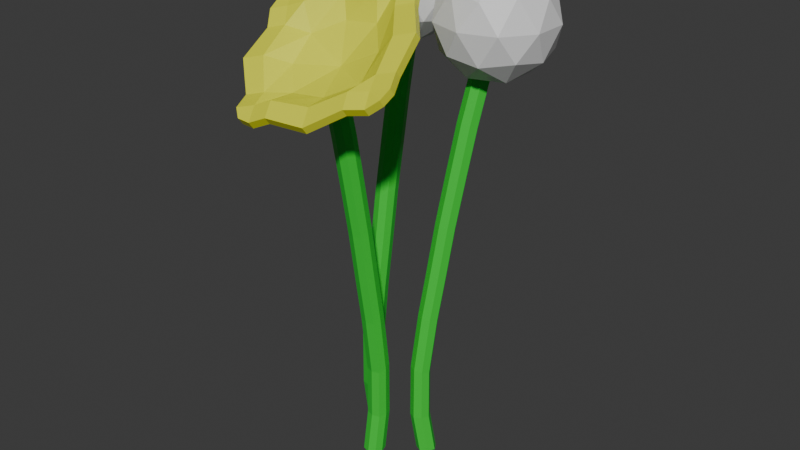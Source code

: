 # Source: Dandelion.blend  (saved by Blender 4.5.90; exported with 4.5.12 LTS)
import bpy
from mathutils import Matrix  # noqa: F401  (used for matrix-valued properties, if any)

bpy.ops.wm.read_factory_settings(use_empty=True)
scene = bpy.context.scene
scene.name = 'Scene'

# ---- collections
col_collection = bpy.data.collections.new('Collection'); scene.collection.children.link(col_collection)

# ---- materials (node trees are filled in below, after node groups)
mat_fluff = bpy.data.materials.new('Fluff')
mat_stem = bpy.data.materials.new('Stem')
mat_flower = bpy.data.materials.new('Flower')

# ---- material node trees
mat_fluff.use_nodes = True; mat_fluff.node_tree.nodes.clear()
_N = mat_fluff.node_tree.nodes; _L = mat_fluff.node_tree.links
n0 = _N.new('ShaderNodeBsdfPrincipled'); n0.name = 'Principled BSDF'; n0.location = (-200, 100)
n1 = _N.new('ShaderNodeOutputMaterial'); n1.name = 'Material Output'; n1.location = (200, 100)
_L.new(n0.outputs[0], n1.inputs[0])
n1.is_active_output = True
mat_stem.use_nodes = True; mat_stem.node_tree.nodes.clear()
_N = mat_stem.node_tree.nodes; _L = mat_stem.node_tree.links
n0 = _N.new('ShaderNodeBsdfPrincipled'); n0.name = 'Principled BSDF'; n0.location = (-200, 100)
n0.inputs[0].default_value = (0.02572, 0.6411, 0.04113, 1.0)
n1 = _N.new('ShaderNodeOutputMaterial'); n1.name = 'Material Output'; n1.location = (200, 100)
_L.new(n0.outputs[0], n1.inputs[0])
n1.is_active_output = True
mat_flower.use_nodes = True; mat_flower.node_tree.nodes.clear()
_N = mat_flower.node_tree.nodes; _L = mat_flower.node_tree.links
n0 = _N.new('ShaderNodeBsdfPrincipled'); n0.name = 'Principled BSDF'; n0.location = (-200, 100)
n0.inputs[0].default_value = (0.7816, 0.8005, 0.03212, 1.0)
n1 = _N.new('ShaderNodeOutputMaterial'); n1.name = 'Material Output'; n1.location = (200, 100)
_L.new(n0.outputs[0], n1.inputs[0])
n1.is_active_output = True

# ---- world
world_world = bpy.data.worlds.new('World'); scene.world = world_world
world_world.use_nodes = True; world_world.node_tree.nodes.clear()
_N = world_world.node_tree.nodes; _L = world_world.node_tree.links
n0 = _N.new('ShaderNodeOutputWorld'); n0.name = 'World Output'; n0.location = (200, 100)
n1 = _N.new('ShaderNodeBackground'); n1.name = 'Background'; n1.location = (-200, 100)
n1.inputs[0].default_value = (0.05088, 0.05088, 0.05088, 1.0)
_L.new(n1.outputs[0], n0.inputs[0])
n0.is_active_output = True
world_world.color = (0.05088, 0.05088, 0.05088)
world_world.sun_shadow_jitter_overblur = 0.0

# ---- meshes
me_icosphere = bpy.data.meshes.new('Icosphere')
me_icosphere.from_pydata([(0.0, 0.0, -1.0), (0.7236, -0.5257, -0.4472), (-0.2764, -0.8506, -0.4472), (-0.8944, 0.0, -0.4472), (-0.2764, 0.8506, -0.4472), (0.7236, 0.5257, -0.4472), (0.2764, -0.8506, 0.4472), (-0.7236, -0.5257, 0.4472), (-0.7236, 0.5257, 0.4472), (0.2764, 0.8506, 0.4472), (0.8944, 0.0, 0.4472), (0.0, 0.0, 1.0), (-0.1625, -0.5, -0.8507), (0.4253, -0.309, -0.8507), (0.2629, -0.809, -0.5257), (0.8506, 0.0, -0.5257), (0.4253, 0.309, -0.8507), (-0.5257, 0.0, -0.8507), (-0.6882, -0.5, -0.5257), (-0.1625, 0.5, -0.8507), (-0.6882, 0.5, -0.5257), (0.2629, 0.809, -0.5257), (0.9511, -0.309, 0.0), (0.9511, 0.309, 0.0), (0.0, -1.0, 0.0), (0.5878, -0.809, 0.0), (-0.9511, -0.309, 0.0), (-0.5878, -0.809, 0.0), (-0.5878, 0.809, 0.0), (-0.9511, 0.309, 0.0), (0.5878, 0.809, 0.0), (0.0, 1.0, 0.0), (0.6882, -0.5, 0.5257), (-0.2629, -0.809, 0.5257), (-0.8506, 0.0, 0.5257), (-0.2629, 0.809, 0.5257), (0.6882, 0.5, 0.5257), (0.1625, -0.5, 0.8507), (0.5257, 0.0, 0.8507), (-0.4253, -0.309, 0.8507), (-0.4253, 0.309, 0.8507), (0.1625, 0.5, 0.8507), (-0.7138, -2.9, -0.8186), (-0.7202, -2.981, -0.7084), (1.948, -2.131, -0.07932), (1.941, -2.212, 0.03087), (0.09051, -1.405, 0.2913), (0.08411, -1.486, 0.4015), (1.146, -3.592, -1.234), (1.14, -3.673, -1.124), (0.6323, -2.321, -0.7126), (0.6387, -2.24, -0.8227), (-0.304, -3.258, -1.191), (1.997, -2.706, -0.3911), (-0.3104, -3.339, -1.081), (2.004, -2.625, -0.5013), (0.8877, -2.977, -0.9463), (0.8941, -2.896, -1.056), (-0.7702, -2.411, -0.3898), (1.546, -1.675, 0.1595), (-0.7638, -2.33, -0.5), (1.539, -1.756, 0.2697), (0.3659, -1.807, -0.287), (0.3595, -1.888, -0.1768), (-0.4207, -1.757, 0.08471), (0.4888, -3.741, -1.123), (-0.03564, -2.546, -0.8534), (-0.4271, -1.838, 0.1949), (0.4952, -3.66, -1.233), (-0.04204, -2.627, -0.7432), (0.2814, -2.993, -1.163), (0.3114, -3.006, -1.002), (-0.1772, -2.048, -0.4955), (-0.09883, -2.161, -0.4039), (0.7229, -1.507, 0.5163), (1.646, -3.316, -0.9281), (1.283, -2.24, -0.3814), (0.7293, -1.426, 0.4061), (1.64, -3.397, -0.8179), (1.29, -2.159, -0.4916), (1.341, -2.705, -0.7206), (1.432, -2.656, -0.8494), (0.9305, -1.86, -0.123), (0.9733, -1.712, -0.1814), (1.017, -1.394, 0.5588), (1.94, -3.203, -0.8873), (1.606, -2.31, -0.06078), (1.706, -2.791, -0.4706), (1.248, -1.841, 0.1902), (1.023, -1.313, 0.4486), (1.934, -3.284, -0.7771), (1.612, -2.229, -0.171), (1.712, -2.71, -0.5808), (1.254, -1.76, 0.07998), (-0.1944, -3.557, -1.272), (2.11, -2.962, -0.5305), (1.008, -3.401, -0.9313), (1.014, -3.32, -1.042), (-0.2008, -3.638, -1.161), (2.117, -2.881, -0.6407), (0.3806, -3.423, -1.066), (0.3742, -3.504, -0.9557), (1.525, -3.161, -0.6509), (1.532, -3.08, -0.7611), (1.819, -3.048, -0.6101), (1.825, -2.967, -0.7203), (-0.7079, -1.819, -0.02385), (0.2027, -3.79, -1.25), (-0.381, -2.802, -0.7277), (-0.01511, -3.173, -1.112), (-0.4749, -2.245, -0.4212), (-0.7143, -1.9, 0.08634), (0.2091, -3.709, -1.36), (-0.3874, -2.883, -0.6176), (-0.02151, -3.254, -1.002), (-0.4813, -2.326, -0.311), (0.09452, -3.473, -1.193), (0.08812, -3.554, -1.083), (-0.8885, -2.221, -0.1595), (1.429, -1.464, 0.3612), (-0.8821, -2.14, -0.2697), (1.423, -1.545, 0.4714), (0.2226, -1.677, 0.09896), (0.2162, -1.759, 0.2092), (-0.3125, -2.074, 0.02792), (-0.3061, -1.993, -0.08227), (0.844, -1.662, 0.2391), (0.8376, -1.743, 0.3493), (1.131, -1.63, 0.3918), (1.138, -1.549, 0.2816), (-0.5933, -2.055, -0.1908), (-0.5997, -2.136, -0.08065), (2.117, -2.881, -0.6407), (2.104, -3.084, -0.751), (2.098, -3.165, -0.6408), (2.11, -2.962, -0.5305), (1.023, -1.313, 0.4486), (1.273, -1.376, 0.492), (1.266, -1.457, 0.6022), (1.017, -1.394, 0.5588), (-0.8821, -2.14, -0.2697), (-0.8795, -1.936, -0.1277), (-0.8859, -2.017, -0.01752), (-0.8885, -2.221, -0.1595), (0.2091, -3.709, -1.36), (-0.03114, -3.686, -1.36), (-0.03754, -3.767, -1.249), (0.2027, -3.79, -1.25), (-0.06851, -1.056, -7.899), (-0.06851, -0.2636, -0.7608), (-0.06851, -0.7863, -7.899), (-0.06851, 0.005877, -0.7608), (0.2009, -1.056, -7.899), (0.2009, -0.2636, -0.7608), (0.2009, -0.7863, -7.899), (0.2009, 0.005877, -0.7608), (-0.1092, -0.921, -7.899), (-0.1092, -0.1288, -0.7608), (0.2416, -0.921, -7.899), (0.2416, -0.1288, -0.7608), (0.06621, -0.7456, -7.899), (0.06621, 0.04654, -0.7608), (0.06621, -1.096, -7.899), (0.06621, -0.3042, -0.7608), (0.06621, -0.1288, -0.7608), (0.06621, -0.921, -7.899), (-0.06851, -0.9215, -4.352), (-0.06851, -0.6565, -4.401), (0.2009, -0.6565, -4.401), (0.2009, -0.9215, -4.352), (0.2416, -0.789, -4.376), (-0.1092, -0.789, -4.376), (0.06621, -0.9615, -4.345), (0.06621, -0.6165, -4.408), (-0.06851, -0.9065, -6.239), (0.2009, -0.9065, -6.239), (0.2009, -1.168, -6.176), (0.2416, -1.038, -6.208), (-0.1092, -1.038, -6.208), (0.06621, -1.208, -6.167), (0.06621, -0.867, -6.249), (-0.06851, -1.168, -6.176), (-0.06851, -0.6176, -2.508), (-0.06851, -0.3546, -2.567), (0.2009, -0.3546, -2.567), (0.2009, -0.6176, -2.508), (0.2416, -0.4861, -2.537), (-0.1092, -0.4861, -2.537), (0.06621, -0.6573, -2.499), (0.06621, -0.3149, -2.576), (-0.06851, -0.4634, -1.668), (-0.06851, -0.1982, -1.716), (0.2009, -0.1982, -1.716), (0.2009, -0.4634, -1.668), (0.2416, -0.3308, -1.692), (-0.1092, -0.3308, -1.692), (0.06621, -0.5034, -1.661), (0.06621, -0.1581, -1.723), (-0.06851, -0.5165, -3.476), (0.2009, -0.5165, -3.476), (0.2009, -0.7819, -3.43), (0.2416, -0.6492, -3.453), (-0.1092, -0.6492, -3.453), (0.06621, -0.822, -3.423), (0.06621, -0.4764, -3.483), (-0.06851, -0.7819, -3.43), (-0.06851, -0.9028, -7.162), (0.2009, -0.9028, -7.162), (0.2009, -1.172, -7.162), (0.2416, -1.038, -7.162), (-0.1092, -1.038, -7.162), (0.06621, -1.213, -7.162), (0.06621, -0.8621, -7.162), (-0.06851, -1.172, -7.162), (-0.06851, -1.045, -5.141), (-0.06851, -0.7812, -5.195), (0.2009, -0.7812, -5.195), (0.2009, -1.045, -5.141), (0.2416, -0.9132, -5.168), (-0.1092, -0.9132, -5.168), (0.06621, -1.085, -5.133), (0.06621, -0.7414, -5.203), (1.036, -0.9703, -8.095), (1.575, -0.3896, -0.9567), (1.219, -0.7728, -8.095), (1.758, -0.192, -0.9567), (1.234, -1.154, -8.095), (1.772, -0.5728, -0.9567), (1.417, -0.956, -8.095), (1.956, -0.3753, -0.9567), (1.098, -0.8439, -8.095), (1.637, -0.2631, -0.9567), (1.355, -1.082, -8.095), (1.894, -0.5017, -0.9567), (1.346, -0.8346, -8.095), (1.885, -0.2538, -0.9567), (1.107, -1.092, -8.095), (1.646, -0.511, -0.9567), (1.765, -0.3824, -0.9567), (1.226, -0.9632, -8.095), (1.127, -0.8719, -4.548), (1.308, -0.6776, -4.597), (1.505, -0.8608, -4.597), (1.325, -1.055, -4.548), (1.445, -0.9857, -4.572), (1.188, -0.7471, -4.572), (1.199, -0.9929, -4.541), (1.434, -0.7399, -4.604), (1.138, -0.861, -6.435), (1.335, -1.044, -6.435), (1.157, -1.236, -6.372), (1.276, -1.168, -6.404), (1.019, -0.9293, -6.404), (1.031, -1.174, -6.363), (1.263, -0.9236, -6.445), (0.9594, -1.053, -6.372), (1.334, -0.6491, -2.704), (1.513, -0.4563, -2.763), (1.71, -0.6395, -2.763), (1.532, -0.8324, -2.704), (1.651, -0.7636, -2.733), (1.394, -0.5251, -2.733), (1.406, -0.7699, -2.695), (1.639, -0.5188, -2.772), (1.439, -0.536, -1.864), (1.619, -0.3416, -1.912), (1.817, -0.5249, -1.912), (1.636, -0.7193, -1.864), (1.756, -0.6497, -1.888), (1.499, -0.4112, -1.888), (1.51, -0.657, -1.857), (1.745, -0.4039, -1.919), (1.403, -0.575, -3.672), (1.6, -0.7582, -3.672), (1.42, -0.9528, -3.626), (1.54, -0.8832, -3.649), (1.283, -0.6446, -3.649), (1.294, -0.8906, -3.619), (1.529, -0.6372, -3.679), (1.222, -0.7696, -3.626), (1.14, -0.8582, -7.358), (1.338, -1.041, -7.358), (1.154, -1.239, -7.358), (1.276, -1.168, -7.358), (1.019, -0.9293, -7.358), (1.028, -1.177, -7.358), (1.267, -0.92, -7.358), (0.9569, -1.056, -7.358), (1.043, -0.9627, -5.337), (1.223, -0.7691, -5.391), (1.42, -0.9523, -5.391), (1.241, -1.146, -5.337), (1.36, -1.077, -5.364), (1.103, -0.8382, -5.364), (1.115, -1.084, -5.329), (1.349, -0.8315, -5.399), (1.947, -0.3163, -1.192), (2.671, -0.8421, -0.6387), (1.671, -1.167, -0.6387), (1.053, -0.3163, -0.6387), (1.671, 0.5343, -0.6387), (2.671, 0.2094, -0.6387), (2.223, -1.167, 0.2557), (1.223, -0.8421, 0.2557), (1.223, 0.2094, 0.2557), (2.223, 0.5343, 0.2557), (2.841, -0.3163, 0.2557), (1.947, -0.3163, 0.8085), (1.785, -0.8163, -1.042), (2.372, -0.6253, -1.042), (2.21, -1.125, -0.7172), (2.798, -0.3163, -0.7172), (2.372, -0.007323, -1.042), (1.421, -0.3163, -1.042), (1.259, -0.8163, -0.7172), (1.785, 0.1837, -1.042), (1.259, 0.1837, -0.7172), (2.21, 0.4927, -0.7172), (2.898, -0.6253, -0.1915), (2.898, -0.007321, -0.1915), (1.947, -1.316, -0.1915), (2.535, -1.125, -0.1915), (0.996, -0.6253, -0.1915), (1.359, -1.125, -0.1915), (1.359, 0.4927, -0.1915), (0.996, -0.007321, -0.1915), (2.535, 0.4927, -0.1915), (1.947, 0.6837, -0.1915), (2.635, -0.8163, 0.3342), (1.684, -1.125, 0.3342), (1.096, -0.3163, 0.3342), (1.684, 0.4927, 0.3342), (2.635, 0.1837, 0.3342), (2.11, -0.8163, 0.6592), (2.473, -0.3163, 0.6591), (1.522, -0.6253, 0.6592), (1.522, -0.007323, 0.6592), (2.11, 0.1837, 0.6592), (0.7528, -1.538, -8.017), (0.7304, -2.33, -0.8783), (0.7452, -1.807, -8.017), (0.7228, -2.599, -0.8783), (0.4835, -1.53, -8.017), (0.4611, -2.322, -0.8783), (0.4759, -1.8, -8.017), (0.4535, -2.591, -0.8783), (0.7897, -1.674, -8.017), (0.7672, -2.466, -0.8783), (0.439, -1.664, -8.017), (0.4166, -2.456, -0.8783), (0.6094, -1.844, -8.017), (0.587, -2.636, -0.8783), (0.6193, -1.493, -8.017), (0.5969, -2.285, -0.8783), (0.5919, -2.461, -0.8783), (0.6144, -1.669, -8.017), (0.749, -1.672, -4.47), (0.7415, -1.937, -4.518), (0.4722, -1.929, -4.518), (0.4797, -1.664, -4.47), (0.4353, -1.796, -4.494), (0.7859, -1.806, -4.494), (0.6155, -1.628, -4.462), (0.6057, -1.973, -4.525), (0.7486, -1.687, -6.357), (0.4793, -1.679, -6.357), (0.4867, -1.418, -6.294), (0.4423, -1.547, -6.325), (0.793, -1.557, -6.325), (0.6225, -1.382, -6.284), (0.6128, -1.723, -6.366), (0.756, -1.425, -6.294), (0.7404, -1.976, -2.626), (0.733, -2.239, -2.684), (0.4637, -2.231, -2.684), (0.4711, -1.968, -2.626), (0.4267, -2.099, -2.655), (0.7774, -2.108, -2.655), (0.6069, -1.932, -2.617), (0.5972, -2.275, -2.693), (0.7361, -2.13, -1.786), (0.7286, -2.395, -1.833), (0.4592, -2.388, -1.833), (0.4667, -2.122, -1.786), (0.4223, -2.254, -1.809), (0.773, -2.264, -1.809), (0.6025, -2.086, -1.778), (0.5928, -2.431, -1.84), (0.7376, -2.077, -3.594), (0.4682, -2.069, -3.594), (0.4758, -1.804, -3.548), (0.4313, -1.936, -3.571), (0.782, -1.945, -3.571), (0.6116, -1.768, -3.541), (0.6018, -2.113, -3.601), (0.7451, -1.812, -3.548), (0.7485, -1.691, -7.28), (0.4792, -1.683, -7.28), (0.4868, -1.414, -7.28), (0.4423, -1.547, -7.28), (0.793, -1.557, -7.28), (0.6226, -1.377, -7.28), (0.6127, -1.728, -7.28), (0.7561, -1.421, -7.28), (0.7525, -1.548, -5.259), (0.7451, -1.812, -5.312), (0.4757, -1.805, -5.312), (0.4832, -1.541, -5.259), (0.4388, -1.672, -5.285), (0.7895, -1.681, -5.285), (0.619, -1.505, -5.25), (0.6093, -1.848, -5.32)], [], [(0, 13, 12), (1, 13, 15), (0, 12, 17), (0, 17, 19), (0, 19, 16), (1, 15, 22), (2, 14, 24), (3, 18, 26), (4, 20, 28), (5, 21, 30), (1, 22, 25), (2, 24, 27), (3, 26, 29), (4, 28, 31), (5, 30, 23), (6, 32, 37), (7, 33, 39), (8, 34, 40), (9, 35, 41), (10, 36, 38), (38, 41, 11), (38, 36, 41), (36, 9, 41), (41, 40, 11), (41, 35, 40), (35, 8, 40), (40, 39, 11), (40, 34, 39), (34, 7, 39), (39, 37, 11), (39, 33, 37), (33, 6, 37), (37, 38, 11), (37, 32, 38), (32, 10, 38), (23, 36, 10), (23, 30, 36), (30, 9, 36), (31, 35, 9), (31, 28, 35), (28, 8, 35), (29, 34, 8), (29, 26, 34), (26, 7, 34), (27, 33, 7), (27, 24, 33), (24, 6, 33), (25, 32, 6), (25, 22, 32), (22, 10, 32), (30, 31, 9), (30, 21, 31), (21, 4, 31), (28, 29, 8), (28, 20, 29), (20, 3, 29), (26, 27, 7), (26, 18, 27), (18, 2, 27), (24, 25, 6), (24, 14, 25), (14, 1, 25), (22, 23, 10), (22, 15, 23), (15, 5, 23), (16, 21, 5), (16, 19, 21), (19, 4, 21), (19, 20, 4), (19, 17, 20), (17, 3, 20), (17, 18, 3), (17, 12, 18), (12, 2, 18), (15, 16, 5), (15, 13, 16), (13, 0, 16), (12, 14, 2), (12, 13, 14), (13, 1, 14), (115, 58, 43, 113), (93, 59, 44, 91), (59, 61, 45, 44), (52, 54, 43, 42), (72, 51, 66), (82, 50, 76), (102, 96, 49, 78), (100, 97, 48, 68), (75, 78, 49, 48), (64, 67, 47, 46), (66, 51, 70), (76, 50, 80), (94, 98, 54, 52), (113, 43, 54, 114), (91, 44, 55, 92), (44, 45, 53, 55), (127, 123, 63, 82), (125, 122, 62, 72), (119, 121, 61, 59), (129, 119, 59, 93), (131, 118, 58, 115), (42, 43, 58, 60), (123, 124, 73, 63), (130, 125, 72, 110), (50, 69, 71), (108, 66, 70, 109), (106, 111, 67, 64), (116, 100, 68, 112), (110, 72, 66, 108), (63, 73, 50), (96, 101, 65, 49), (48, 49, 65, 68), (122, 126, 83, 62), (128, 127, 82, 88), (51, 79, 81), (86, 76, 80, 87), (85, 90, 78, 75), (104, 102, 78, 90), (88, 82, 76, 86), (62, 83, 51), (97, 103, 75, 48), (46, 47, 74, 77), (61, 88, 86, 45), (45, 86, 87, 53), (121, 128, 88, 61), (126, 129, 93, 83), (79, 91, 92, 81), (83, 93, 91, 79), (103, 105, 85, 75), (77, 74, 84, 89), (81, 92, 105, 103), (53, 87, 104, 95), (57, 81, 103, 97), (87, 80, 102, 104), (56, 71, 101, 96), (109, 70, 100, 116), (70, 57, 97, 100), (80, 56, 96, 102), (114, 54, 98, 117), (92, 55, 99, 105), (55, 53, 95, 99), (71, 114, 117, 101), (52, 109, 116, 94), (60, 110, 108, 42), (42, 108, 109, 52), (120, 130, 110, 60), (124, 131, 115, 73), (69, 113, 114, 71), (73, 115, 113, 69), (101, 117, 107, 65), (68, 65, 107, 112), (67, 111, 131, 124), (77, 89, 129, 126), (84, 74, 127, 128), (46, 77, 126, 122), (106, 64, 125, 130), (47, 67, 124, 123), (64, 46, 122, 125), (74, 47, 123, 127), (60, 58, 118, 120), (134, 133, 132, 135), (133, 134, 90, 85), (105, 99, 132, 133, 85), (99, 95, 135, 132), (95, 104, 90, 134, 135), (138, 137, 136, 139), (137, 138, 121, 119), (89, 136, 137, 119, 129), (89, 84, 139, 136), (138, 139, 84, 128, 121), (142, 141, 140, 143), (141, 142, 111, 106), (140, 141, 106, 130, 120), (120, 118, 143, 140), (111, 142, 143, 118, 131), (144, 147, 146, 145), (94, 116, 112, 144, 145), (145, 146, 98, 94), (112, 107, 147, 144), (117, 98, 146, 147, 107), (50, 82, 63), (50, 73, 69), (71, 56, 50), (80, 50, 56), (51, 83, 79), (81, 57, 51), (70, 51, 57), (51, 72, 62), (195, 157, 151, 191), (197, 161, 155, 192), (194, 159, 153, 193), (196, 163, 149, 190), (165, 158, 152, 162), (164, 157, 149, 163), (161, 151, 157, 164), (160, 154, 158, 165), (192, 155, 159, 194), (190, 149, 157, 195), (150, 160, 165, 156), (155, 161, 164, 159), (159, 164, 163, 153), (156, 165, 162, 148), (193, 153, 163, 196), (191, 151, 161, 197), (215, 167, 173, 221), (217, 169, 172, 220), (214, 166, 171, 219), (216, 168, 170, 218), (220, 172, 166, 214), (218, 170, 169, 217), (221, 173, 168, 216), (219, 171, 167, 215), (210, 178, 174, 206), (212, 180, 175, 207), (209, 177, 176, 208), (211, 179, 181, 213), (207, 175, 177, 209), (213, 181, 178, 210), (208, 176, 179, 211), (206, 174, 180, 212), (198, 183, 189, 204), (200, 185, 188, 203), (205, 182, 187, 202), (199, 184, 186, 201), (203, 188, 182, 205), (201, 186, 185, 200), (204, 189, 184, 199), (202, 187, 183, 198), (183, 191, 197, 189), (185, 193, 196, 188), (182, 190, 195, 187), (184, 192, 194, 186), (188, 196, 190, 182), (186, 194, 193, 185), (189, 197, 192, 184), (187, 195, 191, 183), (171, 202, 198, 167), (173, 204, 199, 168), (170, 201, 200, 169), (172, 203, 205, 166), (168, 199, 201, 170), (166, 205, 202, 171), (169, 200, 203, 172), (167, 198, 204, 173), (150, 206, 212, 160), (152, 208, 211, 162), (148, 213, 210, 156), (154, 207, 209, 158), (162, 211, 213, 148), (158, 209, 208, 152), (160, 212, 207, 154), (156, 210, 206, 150), (178, 219, 215, 174), (180, 221, 216, 175), (177, 218, 217, 176), (179, 220, 214, 181), (175, 216, 218, 177), (181, 214, 219, 178), (176, 217, 220, 179), (174, 215, 221, 180), (269, 231, 225, 265), (271, 235, 229, 266), (268, 233, 227, 267), (270, 237, 223, 264), (239, 232, 226, 236), (238, 231, 223, 237), (235, 225, 231, 238), (234, 228, 232, 239), (266, 229, 233, 268), (264, 223, 231, 269), (224, 234, 239, 230), (229, 235, 238, 233), (233, 238, 237, 227), (230, 239, 236, 222), (267, 227, 237, 270), (265, 225, 235, 271), (289, 241, 247, 295), (291, 243, 246, 294), (288, 240, 245, 293), (290, 242, 244, 292), (294, 246, 240, 288), (292, 244, 243, 291), (295, 247, 242, 290), (293, 245, 241, 289), (284, 252, 248, 280), (286, 254, 249, 281), (283, 251, 250, 282), (285, 253, 255, 287), (281, 249, 251, 283), (287, 255, 252, 284), (282, 250, 253, 285), (280, 248, 254, 286), (272, 257, 263, 278), (274, 259, 262, 277), (279, 256, 261, 276), (273, 258, 260, 275), (277, 262, 256, 279), (275, 260, 259, 274), (278, 263, 258, 273), (276, 261, 257, 272), (257, 265, 271, 263), (259, 267, 270, 262), (256, 264, 269, 261), (258, 266, 268, 260), (262, 270, 264, 256), (260, 268, 267, 259), (263, 271, 266, 258), (261, 269, 265, 257), (245, 276, 272, 241), (247, 278, 273, 242), (244, 275, 274, 243), (246, 277, 279, 240), (242, 273, 275, 244), (240, 279, 276, 245), (243, 274, 277, 246), (241, 272, 278, 247), (224, 280, 286, 234), (226, 282, 285, 236), (222, 287, 284, 230), (228, 281, 283, 232), (236, 285, 287, 222), (232, 283, 282, 226), (234, 286, 281, 228), (230, 284, 280, 224), (252, 293, 289, 248), (254, 295, 290, 249), (251, 292, 291, 250), (253, 294, 288, 255), (249, 290, 292, 251), (255, 288, 293, 252), (250, 291, 294, 253), (248, 289, 295, 254), (296, 309, 308), (297, 309, 311), (296, 308, 313), (296, 313, 315), (296, 315, 312), (297, 311, 318), (298, 310, 320), (299, 314, 322), (300, 316, 324), (301, 317, 326), (297, 318, 321), (298, 320, 323), (299, 322, 325), (300, 324, 327), (301, 326, 319), (302, 328, 333), (303, 329, 335), (304, 330, 336), (305, 331, 337), (306, 332, 334), (334, 337, 307), (334, 332, 337), (332, 305, 337), (337, 336, 307), (337, 331, 336), (331, 304, 336), (336, 335, 307), (336, 330, 335), (330, 303, 335), (335, 333, 307), (335, 329, 333), (329, 302, 333), (333, 334, 307), (333, 328, 334), (328, 306, 334), (319, 332, 306), (319, 326, 332), (326, 305, 332), (327, 331, 305), (327, 324, 331), (324, 304, 331), (325, 330, 304), (325, 322, 330), (322, 303, 330), (323, 329, 303), (323, 320, 329), (320, 302, 329), (321, 328, 302), (321, 318, 328), (318, 306, 328), (326, 327, 305), (326, 317, 327), (317, 300, 327), (324, 325, 304), (324, 316, 325), (316, 299, 325), (322, 323, 303), (322, 314, 323), (314, 298, 323), (320, 321, 302), (320, 310, 321), (310, 297, 321), (318, 319, 306), (318, 311, 319), (311, 301, 319), (312, 317, 301), (312, 315, 317), (315, 300, 317), (315, 316, 300), (315, 313, 316), (313, 299, 316), (313, 314, 299), (313, 308, 314), (308, 298, 314), (311, 312, 301), (311, 309, 312), (309, 296, 312), (308, 310, 298), (308, 309, 310), (309, 297, 310), (385, 347, 341, 381), (387, 351, 345, 382), (384, 349, 343, 383), (386, 353, 339, 380), (355, 348, 342, 352), (354, 347, 339, 353), (351, 341, 347, 354), (350, 344, 348, 355), (382, 345, 349, 384), (380, 339, 347, 385), (340, 350, 355, 346), (345, 351, 354, 349), (349, 354, 353, 343), (346, 355, 352, 338), (383, 343, 353, 386), (381, 341, 351, 387), (405, 357, 363, 411), (407, 359, 362, 410), (404, 356, 361, 409), (406, 358, 360, 408), (410, 362, 356, 404), (408, 360, 359, 407), (411, 363, 358, 406), (409, 361, 357, 405), (400, 368, 364, 396), (402, 370, 365, 397), (399, 367, 366, 398), (401, 369, 371, 403), (397, 365, 367, 399), (403, 371, 368, 400), (398, 366, 369, 401), (396, 364, 370, 402), (388, 373, 379, 394), (390, 375, 378, 393), (395, 372, 377, 392), (389, 374, 376, 391), (393, 378, 372, 395), (391, 376, 375, 390), (394, 379, 374, 389), (392, 377, 373, 388), (373, 381, 387, 379), (375, 383, 386, 378), (372, 380, 385, 377), (374, 382, 384, 376), (378, 386, 380, 372), (376, 384, 383, 375), (379, 387, 382, 374), (377, 385, 381, 373), (361, 392, 388, 357), (363, 394, 389, 358), (360, 391, 390, 359), (362, 393, 395, 356), (358, 389, 391, 360), (356, 395, 392, 361), (359, 390, 393, 362), (357, 388, 394, 363), (340, 396, 402, 350), (342, 398, 401, 352), (338, 403, 400, 346), (344, 397, 399, 348), (352, 401, 403, 338), (348, 399, 398, 342), (350, 402, 397, 344), (346, 400, 396, 340), (368, 409, 405, 364), (370, 411, 406, 365), (367, 408, 407, 366), (369, 410, 404, 371), (365, 406, 408, 367), (371, 404, 409, 368), (366, 407, 410, 369), (364, 405, 411, 370)])
me_icosphere.polygons.foreach_set('material_index', [0, 0, 0, 0, 0, 0, 0, 0, 0, 0, 0, 0, 0, 0, 0, 0, 0, 0, 0, 0, 0, 0, 0, 0, 0, 0, 0, 0, 0, 0, 0, 0, 0, 0, 0, 0, 0, 0, 0, 0, 0, 0, 0, 0, 0, 0, 0, 0, 0, 0, 0, 0, 0, 0, 0, 0, 0, 0, 0, 0, 0, 0, 0, 0, 0, 0, 0, 0, 0, 0, 0, 0, 0, 0, 0, 0, 0, 0, 0, 0, 2, 2, 2, 2, 2, 2, 2, 2, 2, 2, 2, 2, 2, 2, 2, 2, 2, 2, 2, 2, 2, 2, 2, 2, 2, 2, 2, 2, 2, 2, 2, 2, 2, 2, 2, 2, 2, 2, 2, 2, 2, 2, 2, 2, 2, 2, 2, 2, 2, 2, 2, 2, 2, 2, 2, 2, 2, 2, 2, 2, 2, 2, 2, 2, 2, 2, 2, 2, 2, 2, 2, 2, 2, 2, 2, 2, 2, 2, 2, 2, 2, 2, 2, 2, 2, 2, 2, 2, 2, 2, 2, 2, 2, 2, 2, 2, 2, 2, 2, 2, 2, 2, 2, 2, 2, 2, 2, 2, 1, 1, 1, 1, 1, 0, 0, 1, 1, 1, 1, 0, 0, 1, 1, 1, 1, 1, 1, 1, 1, 1, 1, 1, 1, 1, 1, 1, 1, 1, 1, 1, 1, 1, 1, 1, 1, 1, 1, 1, 1, 1, 1, 1, 1, 1, 1, 1, 1, 1, 1, 1, 1, 1, 1, 1, 1, 1, 1, 1, 1, 1, 1, 1, 1, 1, 1, 1, 1, 1, 1, 1, 1, 1, 1, 1, 1, 0, 0, 1, 1, 1, 1, 0, 0, 1, 1, 1, 1, 1, 1, 1, 1, 1, 1, 1, 1, 1, 1, 1, 1, 1, 1, 1, 1, 1, 1, 1, 1, 1, 1, 1, 1, 1, 1, 1, 1, 1, 1, 1, 1, 1, 1, 1, 1, 1, 1, 1, 1, 1, 1, 1, 1, 1, 1, 1, 1, 1, 1, 1, 1, 1, 1, 1, 0, 0, 0, 0, 0, 0, 0, 0, 0, 0, 0, 0, 0, 0, 0, 0, 0, 0, 0, 0, 0, 0, 0, 0, 0, 0, 0, 0, 0, 0, 0, 0, 0, 0, 0, 0, 0, 0, 0, 0, 0, 0, 0, 0, 0, 0, 0, 0, 0, 0, 0, 0, 0, 0, 0, 0, 0, 0, 0, 0, 0, 0, 0, 0, 0, 0, 0, 0, 0, 0, 0, 0, 0, 0, 0, 0, 0, 0, 0, 0, 1, 1, 1, 1, 1, 2, 2, 1, 1, 1, 1, 2, 2, 1, 1, 1, 1, 1, 1, 1, 1, 1, 1, 1, 1, 1, 1, 1, 1, 1, 1, 1, 1, 1, 1, 1, 1, 1, 1, 1, 1, 1, 1, 1, 1, 1, 1, 1, 1, 1, 1, 1, 1, 1, 1, 1, 1, 1, 1, 1, 1, 1, 1, 1, 1, 1, 1, 1, 1, 1, 1, 1])
_uv = me_icosphere.uv_layers.new(name='UVMap')
_uv.uv.foreach_set('vector', [0.1818, 0.0, 0.2273, 0.07873, 0.1364, 0.07873, 0.2727, 0.1575, 0.3182, 0.07873, 0.3636, 0.1575, 0.9091, 0.0, 0.9545, 0.07873, 0.8636, 0.07873, 0.7273, 0.0, 0.7727, 0.07873, 0.6818, 0.07873, 0.5455, 0.0, 0.5909, 0.07873, 0.5, 0.07873, 0.2727, 0.1575, 0.3636, 0.1575, 0.3182, 0.2362, 0.09091, 0.1575, 0.1818, 0.1575, 0.1364, 0.2362, 0.8182, 0.1575, 0.9091, 0.1575, 0.8636, 0.2362, 0.6364, 0.1575, 0.7273, 0.1575, 0.6818, 0.2362, 0.4545, 0.1575, 0.5455, 0.1575, 0.5, 0.2362, 0.2727, 0.1575, 0.3182, 0.2362, 0.2273, 0.2362, 0.09091, 0.1575, 0.1364, 0.2362, 0.04546, 0.2362, 0.8182, 0.1575, 0.8636, 0.2362, 0.7727, 0.2362, 0.6364, 0.1575, 0.6818, 0.2362, 0.5909, 0.2362, 0.4545, 0.1575, 0.5, 0.2362, 0.4091, 0.2362, 0.1818, 0.3149, 0.2727, 0.3149, 0.2273, 0.3937, 0.0, 0.3149, 0.09091, 0.3149, 0.04546, 0.3937, 0.7273, 0.3149, 0.8182, 0.3149, 0.7727, 0.3937, 0.5455, 0.3149, 0.6364, 0.3149, 0.5909, 0.3937, 0.3636, 0.3149, 0.4545, 0.3149, 0.4091, 0.3937, 0.4091, 0.3937, 0.5, 0.3937, 0.4545, 0.4724, 0.4091, 0.3937, 0.4545, 0.3149, 0.5, 0.3937, 0.4545, 0.3149, 0.5455, 0.3149, 0.5, 0.3937, 0.5909, 0.3937, 0.6818, 0.3937, 0.6364, 0.4724, 0.5909, 0.3937, 0.6364, 0.3149, 0.6818, 0.3937, 0.6364, 0.3149, 0.7273, 0.3149, 0.6818, 0.3937, 0.7727, 0.3937, 0.8636, 0.3937, 0.8182, 0.4724, 0.7727, 0.3937, 0.8182, 0.3149, 0.8636, 0.3937, 0.8182, 0.3149, 0.9091, 0.3149, 0.8636, 0.3937, 0.04546, 0.3937, 0.1364, 0.3937, 0.09091, 0.4724, 0.04546, 0.3937, 0.09091, 0.3149, 0.1364, 0.3937, 0.09091, 0.3149, 0.1818, 0.3149, 0.1364, 0.3937, 0.2273, 0.3937, 0.3182, 0.3937, 0.2727, 0.4724, 0.2273, 0.3937, 0.2727, 0.3149, 0.3182, 0.3937, 0.2727, 0.3149, 0.3636, 0.3149, 0.3182, 0.3937, 0.4091, 0.2362, 0.4545, 0.3149, 0.3636, 0.3149, 0.4091, 0.2362, 0.5, 0.2362, 0.4545, 0.3149, 0.5, 0.2362, 0.5455, 0.3149, 0.4545, 0.3149, 0.5909, 0.2362, 0.6364, 0.3149, 0.5455, 0.3149, 0.5909, 0.2362, 0.6818, 0.2362, 0.6364, 0.3149, 0.6818, 0.2362, 0.7273, 0.3149, 0.6364, 0.3149, 0.7727, 0.2362, 0.8182, 0.3149, 0.7273, 0.3149, 0.7727, 0.2362, 0.8636, 0.2362, 0.8182, 0.3149, 0.8636, 0.2362, 0.9091, 0.3149, 0.8182, 0.3149, 0.04546, 0.2362, 0.09091, 0.3149, 0.0, 0.3149, 0.04546, 0.2362, 0.1364, 0.2362, 0.09091, 0.3149, 0.1364, 0.2362, 0.1818, 0.3149, 0.09091, 0.3149, 0.2273, 0.2362, 0.2727, 0.3149, 0.1818, 0.3149, 0.2273, 0.2362, 0.3182, 0.2362, 0.2727, 0.3149, 0.3182, 0.2362, 0.3636, 0.3149, 0.2727, 0.3149, 0.5, 0.2362, 0.5909, 0.2362, 0.5455, 0.3149, 0.5, 0.2362, 0.5455, 0.1575, 0.5909, 0.2362, 0.5455, 0.1575, 0.6364, 0.1575, 0.5909, 0.2362, 0.6818, 0.2362, 0.7727, 0.2362, 0.7273, 0.3149, 0.6818, 0.2362, 0.7273, 0.1575, 0.7727, 0.2362, 0.7273, 0.1575, 0.8182, 0.1575, 0.7727, 0.2362, 0.8636, 0.2362, 0.9545, 0.2362, 0.9091, 0.3149, 0.8636, 0.2362, 0.9091, 0.1575, 0.9545, 0.2362, 0.9091, 0.1575, 1.0, 0.1575, 0.9545, 0.2362, 0.1364, 0.2362, 0.2273, 0.2362, 0.1818, 0.3149, 0.1364, 0.2362, 0.1818, 0.1575, 0.2273, 0.2362, 0.1818, 0.1575, 0.2727, 0.1575, 0.2273, 0.2362, 0.3182, 0.2362, 0.4091, 0.2362, 0.3636, 0.3149, 0.3182, 0.2362, 0.3636, 0.1575, 0.4091, 0.2362, 0.3636, 0.1575, 0.4545, 0.1575, 0.4091, 0.2362, 0.5, 0.07873, 0.5455, 0.1575, 0.4545, 0.1575, 0.5, 0.07873, 0.5909, 0.07873, 0.5455, 0.1575, 0.5909, 0.07873, 0.6364, 0.1575, 0.5455, 0.1575, 0.6818, 0.07873, 0.7273, 0.1575, 0.6364, 0.1575, 0.6818, 0.07873, 0.7727, 0.07873, 0.7273, 0.1575, 0.7727, 0.07873, 0.8182, 0.1575, 0.7273, 0.1575, 0.8636, 0.07873, 0.9091, 0.1575, 0.8182, 0.1575, 0.8636, 0.07873, 0.9545, 0.07873, 0.9091, 0.1575, 0.9545, 0.07873, 1.0, 0.1575, 0.9091, 0.1575, 0.3636, 0.1575, 0.4091, 0.07873, 0.4545, 0.1575, 0.3636, 0.1575, 0.3182, 0.07873, 0.4091, 0.07873, 0.3182, 0.07873, 0.3636, 0.0, 0.4091, 0.07873, 0.1364, 0.07873, 0.1818, 0.1575, 0.09091, 0.1575, 0.1364, 0.07873, 0.2273, 0.07873, 0.1818, 0.1575, 0.2273, 0.07873, 0.2727, 0.1575, 0.1818, 0.1575, 0.8438, 0.5625, 0.875, 0.5625, 0.875, 0.625, 0.8438, 0.625, 0.3435, 0.5625, 0.375, 0.5625, 0.375, 0.625, 0.3435, 0.625, 0.375, 0.5625, 0.625, 0.5625, 0.625, 0.625, 0.375, 0.625, 0.375, 0.0625, 0.625, 0.0625, 0.625, 0.125, 0.375, 0.125, 0.1875, 0.5625, 0.25, 0.625, 0.1875, 0.625, 0.688, 0.5625, 0.75, 0.625, 0.688, 0.625, 0.688, 0.7188, 0.75, 0.7188, 0.75, 0.75, 0.688, 0.75, 0.1875, 0.7188, 0.25, 0.7188, 0.25, 0.75, 0.1875, 0.75, 0.375, 0.813, 0.625, 0.813, 0.625, 0.875, 0.375, 0.875, 0.375, 0.3125, 0.625, 0.3125, 0.625, 0.375, 0.375, 0.375, 0.1875, 0.625, 0.25, 0.625, 0.1875, 0.6875, 0.688, 0.625, 0.75, 0.625, 0.688, 0.6875, 0.375, 0.03125, 0.625, 0.03125, 0.625, 0.0625, 0.375, 0.0625, 0.8438, 0.625, 0.875, 0.625, 0.875, 0.6875, 0.8438, 0.6875, 0.3435, 0.625, 0.375, 0.625, 0.375, 0.6875, 0.3435, 0.6875, 0.375, 0.625, 0.625, 0.625, 0.625, 0.6875, 0.375, 0.6875, 0.688, 0.5312, 0.75, 0.5312, 0.75, 0.5625, 0.688, 0.5625, 0.1875, 0.5312, 0.25, 0.5312, 0.25, 0.5625, 0.1875, 0.5625, 0.375, 0.5312, 0.625, 0.5312, 0.625, 0.5625, 0.375, 0.5625, 0.3435, 0.5312, 0.375, 0.5312, 0.375, 0.5625, 0.3435, 0.5625, 0.8438, 0.5312, 0.875, 0.5312, 0.875, 0.5625, 0.8438, 0.5625, 0.375, 0.125, 0.625, 0.125, 0.625, 0.1875, 0.375, 0.1875, 0.75, 0.5312, 0.8125, 0.5312, 0.8125, 0.5625, 0.75, 0.5625, 0.1562, 0.5312, 0.1875, 0.5312, 0.1875, 0.5625, 0.1562, 0.5625, 0.75, 0.625, 0.8125, 0.625, 0.8125, 0.6875, 0.1562, 0.625, 0.1875, 0.625, 0.1875, 0.6875, 0.1562, 0.6875, 0.375, 0.2812, 0.625, 0.2812, 0.625, 0.3125, 0.375, 0.3125, 0.1562, 0.7188, 0.1875, 0.7188, 0.1875, 0.75, 0.1562, 0.75, 0.1562, 0.5625, 0.1875, 0.5625, 0.1875, 0.625, 0.1562, 0.625, 0.75, 0.5625, 0.8125, 0.5625, 0.75, 0.625, 0.75, 0.7188, 0.8125, 0.7188, 0.8125, 0.75, 0.75, 0.75, 0.375, 0.875, 0.625, 0.875, 0.625, 0.9375, 0.375, 0.9375, 0.25, 0.5312, 0.312, 0.5312, 0.312, 0.5625, 0.25, 0.5625, 0.6565, 0.5312, 0.688, 0.5312, 0.688, 0.5625, 0.6565, 0.5625, 0.25, 0.625, 0.312, 0.625, 0.312, 0.6875, 0.6565, 0.625, 0.688, 0.625, 0.688, 0.6875, 0.6565, 0.6875, 0.375, 0.7815, 0.625, 0.7815, 0.625, 0.813, 0.375, 0.813, 0.6565, 0.7188, 0.688, 0.7188, 0.688, 0.75, 0.6565, 0.75, 0.6565, 0.5625, 0.688, 0.5625, 0.688, 0.625, 0.6565, 0.625, 0.25, 0.5625, 0.312, 0.5625, 0.25, 0.625, 0.25, 0.7188, 0.312, 0.7188, 0.312, 0.75, 0.25, 0.75, 0.375, 0.375, 0.625, 0.375, 0.625, 0.437, 0.375, 0.437, 0.625, 0.5625, 0.6565, 0.5625, 0.6565, 0.625, 0.625, 0.625, 0.625, 0.625, 0.6565, 0.625, 0.6565, 0.6875, 0.625, 0.6875, 0.625, 0.5312, 0.6565, 0.5312, 0.6565, 0.5625, 0.625, 0.5625, 0.312, 0.5312, 0.3435, 0.5312, 0.3435, 0.5625, 0.312, 0.5625, 0.312, 0.625, 0.3435, 0.625, 0.3435, 0.6875, 0.312, 0.6875, 0.312, 0.5625, 0.3435, 0.5625, 0.3435, 0.625, 0.312, 0.625, 0.312, 0.7188, 0.3435, 0.7188, 0.3435, 0.75, 0.312, 0.75, 0.375, 0.437, 0.625, 0.437, 0.625, 0.4685, 0.375, 0.4685, 0.312, 0.6875, 0.3435, 0.6875, 0.3435, 0.7188, 0.312, 0.7188, 0.625, 0.6875, 0.6565, 0.6875, 0.6565, 0.7188, 0.625, 0.7188, 0.25, 0.6875, 0.312, 0.6875, 0.312, 0.7188, 0.25, 0.7188, 0.6565, 0.6875, 0.688, 0.6875, 0.688, 0.7188, 0.6565, 0.7188, 0.75, 0.6875, 0.8125, 0.6875, 0.8125, 0.7188, 0.75, 0.7188, 0.1562, 0.6875, 0.1875, 0.6875, 0.1875, 0.7188, 0.1562, 0.7188, 0.1875, 0.6875, 0.25, 0.6875, 0.25, 0.7188, 0.1875, 0.7188, 0.688, 0.6875, 0.75, 0.6875, 0.75, 0.7188, 0.688, 0.7188, 0.8438, 0.6875, 0.875, 0.6875, 0.875, 0.7188, 0.8438, 0.7188, 0.3435, 0.6875, 0.375, 0.6875, 0.375, 0.7188, 0.3435, 0.7188, 0.375, 0.6875, 0.625, 0.6875, 0.625, 0.7188, 0.375, 0.7188, 0.8125, 0.6875, 0.8438, 0.6875, 0.8438, 0.7188, 0.8125, 0.7188, 0.125, 0.6875, 0.1562, 0.6875, 0.1562, 0.7188, 0.125, 0.7188, 0.125, 0.5625, 0.1562, 0.5625, 0.1562, 0.625, 0.125, 0.625, 0.125, 0.625, 0.1562, 0.625, 0.1562, 0.6875, 0.125, 0.6875, 0.125, 0.5312, 0.1562, 0.5312, 0.1562, 0.5625, 0.125, 0.5625, 0.8125, 0.5312, 0.8438, 0.5312, 0.8438, 0.5625, 0.8125, 0.5625, 0.8125, 0.625, 0.8438, 0.625, 0.8438, 0.6875, 0.8125, 0.6875, 0.8125, 0.5625, 0.8438, 0.5625, 0.8438, 0.625, 0.8125, 0.625, 0.8125, 0.7188, 0.8438, 0.7188, 0.8438, 0.75, 0.8125, 0.75, 0.375, 0.9375, 0.625, 0.9375, 0.625, 0.9688, 0.375, 0.9688, 0.8125, 0.5, 0.8438, 0.5, 0.8438, 0.5312, 0.8125, 0.5312, 0.312, 0.5, 0.3435, 0.5, 0.3435, 0.5312, 0.312, 0.5312, 0.6565, 0.5, 0.688, 0.5, 0.688, 0.5312, 0.6565, 0.5312, 0.25, 0.5, 0.312, 0.5, 0.312, 0.5312, 0.25, 0.5312, 0.1562, 0.5, 0.1875, 0.5, 0.1875, 0.5312, 0.1562, 0.5312, 0.75, 0.5, 0.8125, 0.5, 0.8125, 0.5312, 0.75, 0.5312, 0.1875, 0.5, 0.25, 0.5, 0.25, 0.5312, 0.1875, 0.5312, 0.688, 0.5, 0.75, 0.5, 0.75, 0.5312, 0.688, 0.5312, 0.375, 0.1875, 0.625, 0.1875, 0.625, 0.2188, 0.375, 0.2188, 0.6263, 0.7802, 0.3737, 0.7802, 0.375, 0.7188, 0.625, 0.7188, 0.3737, 0.7802, 0.6263, 0.7802, 0.625, 0.7815, 0.375, 0.7815, 0.3435, 0.7188, 0.375, 0.7188, 0.375, 0.7188, 0.3737, 0.7802, 0.3435, 0.75, 0.375, 0.7188, 0.625, 0.7188, 0.625, 0.7188, 0.375, 0.7188, 0.625, 0.7188, 0.6565, 0.7188, 0.6565, 0.75, 0.6263, 0.7802, 0.625, 0.7188, 0.625, 0.5312, 0.375, 0.5312, 0.3737, 0.4698, 0.6263, 0.4698, 0.375, 0.5312, 0.625, 0.5312, 0.625, 0.5312, 0.375, 0.5312, 0.3435, 0.5, 0.3737, 0.4698, 0.375, 0.5312, 0.375, 0.5312, 0.3435, 0.5312, 0.375, 0.4685, 0.625, 0.4685, 0.6263, 0.4698, 0.3737, 0.4698, 0.625, 0.5312, 0.6263, 0.4698, 0.6565, 0.5, 0.6565, 0.5312, 0.625, 0.5312, 0.625, 0.2812, 0.375, 0.2812, 0.375, 0.2188, 0.625, 0.2188, 0.375, 0.2812, 0.625, 0.2812, 0.625, 0.2812, 0.375, 0.2812, 0.125, 0.5312, 0.1562, 0.5, 0.1562, 0.5, 0.1562, 0.5312, 0.125, 0.5312, 0.375, 0.2188, 0.625, 0.2188, 0.625, 0.2188, 0.375, 0.2188, 0.8438, 0.5, 0.8438, 0.5, 0.875, 0.5312, 0.875, 0.5312, 0.8438, 0.5312, 0.375, 0.0, 0.625, 0.0, 0.625, 0.03125, 0.375, 0.03125, 0.125, 0.7188, 0.1562, 0.7188, 0.1562, 0.75, 0.1562, 0.75, 0.125, 0.7188, 0.375, 0.03125, 0.625, 0.03125, 0.625, 0.03125, 0.375, 0.03125, 0.375, 0.9688, 0.625, 0.9688, 0.625, 0.9688, 0.375, 0.9688, 0.8438, 0.7188, 0.875, 0.7188, 0.875, 0.7188, 0.8438, 0.75, 0.8438, 0.75, 0.75, 0.625, 0.688, 0.5625, 0.75, 0.5625, 0.75, 0.625, 0.8125, 0.5625, 0.8125, 0.625, 0.8125, 0.6875, 0.75, 0.6875, 0.75, 0.625, 0.688, 0.6875, 0.75, 0.625, 0.75, 0.6875, 0.25, 0.625, 0.312, 0.5625, 0.312, 0.625, 0.312, 0.6875, 0.25, 0.6875, 0.25, 0.625, 0.1875, 0.6875, 0.25, 0.625, 0.25, 0.6875, 0.25, 0.625, 0.1875, 0.5625, 0.25, 0.5625, 0.5938, 0.125, 0.625, 0.125, 0.625, 0.25, 0.5938, 0.25, 0.5938, 0.375, 0.625, 0.375, 0.625, 0.5, 0.5938, 0.5, 0.5938, 0.625, 0.625, 0.625, 0.625, 0.75, 0.5938, 0.75, 0.5938, 0.875, 0.625, 0.875, 0.625, 1.0, 0.5938, 1.0, 0.25, 0.625, 0.375, 0.625, 0.375, 0.75, 0.25, 0.75, 0.75, 0.625, 0.875, 0.625, 0.875, 0.75, 0.75, 0.75, 0.75, 0.5, 0.875, 0.5, 0.875, 0.625, 0.75, 0.625, 0.25, 0.5, 0.375, 0.5, 0.375, 0.625, 0.25, 0.625, 0.5938, 0.5, 0.625, 0.5, 0.625, 0.625, 0.5938, 0.625, 0.5938, 0.0, 0.625, 0.0, 0.625, 0.125, 0.5938, 0.125, 0.125, 0.5, 0.25, 0.5, 0.25, 0.625, 0.125, 0.625, 0.625, 0.5, 0.75, 0.5, 0.75, 0.625, 0.625, 0.625, 0.625, 0.625, 0.75, 0.625, 0.75, 0.75, 0.625, 0.75, 0.125, 0.625, 0.25, 0.625, 0.25, 0.75, 0.125, 0.75, 0.5938, 0.75, 0.625, 0.75, 0.625, 0.875, 0.5938, 0.875, 0.5938, 0.25, 0.625, 0.25, 0.625, 0.375, 0.5938, 0.375, 0.4688, 0.25, 0.5, 0.25, 0.5, 0.375, 0.4688, 0.375, 0.4688, 0.75, 0.5, 0.75, 0.5, 0.875, 0.4688, 0.875, 0.4688, 0.0, 0.5, 0.0, 0.5, 0.125, 0.4688, 0.125, 0.4688, 0.5, 0.5, 0.5, 0.5, 0.625, 0.4688, 0.625, 0.4688, 0.875, 0.5, 0.875, 0.5, 1.0, 0.4688, 1.0, 0.4688, 0.625, 0.5, 0.625, 0.5, 0.75, 0.4688, 0.75, 0.4688, 0.375, 0.5, 0.375, 0.5, 0.5, 0.4688, 0.5, 0.4688, 0.125, 0.5, 0.125, 0.5, 0.25, 0.4688, 0.25, 0.4063, 0.125, 0.4375, 0.125, 0.4375, 0.25, 0.4063, 0.25, 0.4063, 0.375, 0.4375, 0.375, 0.4375, 0.5, 0.4063, 0.5, 0.4063, 0.625, 0.4375, 0.625, 0.4375, 0.75, 0.4063, 0.75, 0.4063, 0.875, 0.4375, 0.875, 0.4375, 1.0, 0.4063, 1.0, 0.4063, 0.5, 0.4375, 0.5, 0.4375, 0.625, 0.4063, 0.625, 0.4063, 0.0, 0.4375, 0.0, 0.4375, 0.125, 0.4063, 0.125, 0.4063, 0.75, 0.4375, 0.75, 0.4375, 0.875, 0.4063, 0.875, 0.4063, 0.25, 0.4375, 0.25, 0.4375, 0.375, 0.4063, 0.375, 0.5313, 0.25, 0.5625, 0.25, 0.5625, 0.375, 0.5313, 0.375, 0.5313, 0.75, 0.5625, 0.75, 0.5625, 0.875, 0.5313, 0.875, 0.5313, 0.0, 0.5625, 0.0, 0.5625, 0.125, 0.5313, 0.125, 0.5313, 0.5, 0.5625, 0.5, 0.5625, 0.625, 0.5313, 0.625, 0.5313, 0.875, 0.5625, 0.875, 0.5625, 1.0, 0.5313, 1.0, 0.5313, 0.625, 0.5625, 0.625, 0.5625, 0.75, 0.5313, 0.75, 0.5313, 0.375, 0.5625, 0.375, 0.5625, 0.5, 0.5313, 0.5, 0.5313, 0.125, 0.5625, 0.125, 0.5625, 0.25, 0.5313, 0.25, 0.5625, 0.25, 0.5938, 0.25, 0.5938, 0.375, 0.5625, 0.375, 0.5625, 0.75, 0.5938, 0.75, 0.5938, 0.875, 0.5625, 0.875, 0.5625, 0.0, 0.5938, 0.0, 0.5938, 0.125, 0.5625, 0.125, 0.5625, 0.5, 0.5938, 0.5, 0.5938, 0.625, 0.5625, 0.625, 0.5625, 0.875, 0.5938, 0.875, 0.5938, 1.0, 0.5625, 1.0, 0.5625, 0.625, 0.5938, 0.625, 0.5938, 0.75, 0.5625, 0.75, 0.5625, 0.375, 0.5938, 0.375, 0.5938, 0.5, 0.5625, 0.5, 0.5625, 0.125, 0.5938, 0.125, 0.5938, 0.25, 0.5625, 0.25, 0.5, 0.125, 0.5313, 0.125, 0.5313, 0.25, 0.5, 0.25, 0.5, 0.375, 0.5313, 0.375, 0.5313, 0.5, 0.5, 0.5, 0.5, 0.625, 0.5313, 0.625, 0.5313, 0.75, 0.5, 0.75, 0.5, 0.875, 0.5313, 0.875, 0.5313, 1.0, 0.5, 1.0, 0.5, 0.5, 0.5313, 0.5, 0.5313, 0.625, 0.5, 0.625, 0.5, 0.0, 0.5313, 0.0, 0.5313, 0.125, 0.5, 0.125, 0.5, 0.75, 0.5313, 0.75, 0.5313, 0.875, 0.5, 0.875, 0.5, 0.25, 0.5313, 0.25, 0.5313, 0.375, 0.5, 0.375, 0.375, 0.25, 0.4063, 0.25, 0.4063, 0.375, 0.375, 0.375, 0.375, 0.75, 0.4063, 0.75, 0.4063, 0.875, 0.375, 0.875, 0.375, 0.0, 0.4063, 0.0, 0.4063, 0.125, 0.375, 0.125, 0.375, 0.5, 0.4063, 0.5, 0.4063, 0.625, 0.375, 0.625, 0.375, 0.875, 0.4063, 0.875, 0.4063, 1.0, 0.375, 1.0, 0.375, 0.625, 0.4063, 0.625, 0.4063, 0.75, 0.375, 0.75, 0.375, 0.375, 0.4063, 0.375, 0.4063, 0.5, 0.375, 0.5, 0.375, 0.125, 0.4063, 0.125, 0.4063, 0.25, 0.375, 0.25, 0.4375, 0.125, 0.4688, 0.125, 0.4688, 0.25, 0.4375, 0.25, 0.4375, 0.375, 0.4688, 0.375, 0.4688, 0.5, 0.4375, 0.5, 0.4375, 0.625, 0.4688, 0.625, 0.4688, 0.75, 0.4375, 0.75, 0.4375, 0.875, 0.4688, 0.875, 0.4688, 1.0, 0.4375, 1.0, 0.4375, 0.5, 0.4688, 0.5, 0.4688, 0.625, 0.4375, 0.625, 0.4375, 0.0, 0.4688, 0.0, 0.4688, 0.125, 0.4375, 0.125, 0.4375, 0.75, 0.4688, 0.75, 0.4688, 0.875, 0.4375, 0.875, 0.4375, 0.25, 0.4688, 0.25, 0.4688, 0.375, 0.4375, 0.375, 0.5938, 0.125, 0.625, 0.125, 0.625, 0.25, 0.5938, 0.25, 0.5938, 0.375, 0.625, 0.375, 0.625, 0.5, 0.5938, 0.5, 0.5938, 0.625, 0.625, 0.625, 0.625, 0.75, 0.5938, 0.75, 0.5938, 0.875, 0.625, 0.875, 0.625, 1.0, 0.5938, 1.0, 0.25, 0.625, 0.375, 0.625, 0.375, 0.75, 0.25, 0.75, 0.75, 0.625, 0.875, 0.625, 0.875, 0.75, 0.75, 0.75, 0.75, 0.5, 0.875, 0.5, 0.875, 0.625, 0.75, 0.625, 0.25, 0.5, 0.375, 0.5, 0.375, 0.625, 0.25, 0.625, 0.5938, 0.5, 0.625, 0.5, 0.625, 0.625, 0.5938, 0.625, 0.5938, 0.0, 0.625, 0.0, 0.625, 0.125, 0.5938, 0.125, 0.125, 0.5, 0.25, 0.5, 0.25, 0.625, 0.125, 0.625, 0.625, 0.5, 0.75, 0.5, 0.75, 0.625, 0.625, 0.625, 0.625, 0.625, 0.75, 0.625, 0.75, 0.75, 0.625, 0.75, 0.125, 0.625, 0.25, 0.625, 0.25, 0.75, 0.125, 0.75, 0.5938, 0.75, 0.625, 0.75, 0.625, 0.875, 0.5938, 0.875, 0.5938, 0.25, 0.625, 0.25, 0.625, 0.375, 0.5938, 0.375, 0.4688, 0.25, 0.5, 0.25, 0.5, 0.375, 0.4688, 0.375, 0.4688, 0.75, 0.5, 0.75, 0.5, 0.875, 0.4688, 0.875, 0.4688, 0.0, 0.5, 0.0, 0.5, 0.125, 0.4688, 0.125, 0.4688, 0.5, 0.5, 0.5, 0.5, 0.625, 0.4688, 0.625, 0.4688, 0.875, 0.5, 0.875, 0.5, 1.0, 0.4688, 1.0, 0.4688, 0.625, 0.5, 0.625, 0.5, 0.75, 0.4688, 0.75, 0.4688, 0.375, 0.5, 0.375, 0.5, 0.5, 0.4688, 0.5, 0.4688, 0.125, 0.5, 0.125, 0.5, 0.25, 0.4688, 0.25, 0.4063, 0.125, 0.4375, 0.125, 0.4375, 0.25, 0.4063, 0.25, 0.4063, 0.375, 0.4375, 0.375, 0.4375, 0.5, 0.4063, 0.5, 0.4063, 0.625, 0.4375, 0.625, 0.4375, 0.75, 0.4063, 0.75, 0.4063, 0.875, 0.4375, 0.875, 0.4375, 1.0, 0.4063, 1.0, 0.4063, 0.5, 0.4375, 0.5, 0.4375, 0.625, 0.4063, 0.625, 0.4063, 0.0, 0.4375, 0.0, 0.4375, 0.125, 0.4063, 0.125, 0.4063, 0.75, 0.4375, 0.75, 0.4375, 0.875, 0.4063, 0.875, 0.4063, 0.25, 0.4375, 0.25, 0.4375, 0.375, 0.4063, 0.375, 0.5313, 0.25, 0.5625, 0.25, 0.5625, 0.375, 0.5313, 0.375, 0.5313, 0.75, 0.5625, 0.75, 0.5625, 0.875, 0.5313, 0.875, 0.5313, 0.0, 0.5625, 0.0, 0.5625, 0.125, 0.5313, 0.125, 0.5313, 0.5, 0.5625, 0.5, 0.5625, 0.625, 0.5313, 0.625, 0.5313, 0.875, 0.5625, 0.875, 0.5625, 1.0, 0.5313, 1.0, 0.5313, 0.625, 0.5625, 0.625, 0.5625, 0.75, 0.5313, 0.75, 0.5313, 0.375, 0.5625, 0.375, 0.5625, 0.5, 0.5313, 0.5, 0.5313, 0.125, 0.5625, 0.125, 0.5625, 0.25, 0.5313, 0.25, 0.5625, 0.25, 0.5938, 0.25, 0.5938, 0.375, 0.5625, 0.375, 0.5625, 0.75, 0.5938, 0.75, 0.5938, 0.875, 0.5625, 0.875, 0.5625, 0.0, 0.5938, 0.0, 0.5938, 0.125, 0.5625, 0.125, 0.5625, 0.5, 0.5938, 0.5, 0.5938, 0.625, 0.5625, 0.625, 0.5625, 0.875, 0.5938, 0.875, 0.5938, 1.0, 0.5625, 1.0, 0.5625, 0.625, 0.5938, 0.625, 0.5938, 0.75, 0.5625, 0.75, 0.5625, 0.375, 0.5938, 0.375, 0.5938, 0.5, 0.5625, 0.5, 0.5625, 0.125, 0.5938, 0.125, 0.5938, 0.25, 0.5625, 0.25, 0.5, 0.125, 0.5313, 0.125, 0.5313, 0.25, 0.5, 0.25, 0.5, 0.375, 0.5313, 0.375, 0.5313, 0.5, 0.5, 0.5, 0.5, 0.625, 0.5313, 0.625, 0.5313, 0.75, 0.5, 0.75, 0.5, 0.875, 0.5313, 0.875, 0.5313, 1.0, 0.5, 1.0, 0.5, 0.5, 0.5313, 0.5, 0.5313, 0.625, 0.5, 0.625, 0.5, 0.0, 0.5313, 0.0, 0.5313, 0.125, 0.5, 0.125, 0.5, 0.75, 0.5313, 0.75, 0.5313, 0.875, 0.5, 0.875, 0.5, 0.25, 0.5313, 0.25, 0.5313, 0.375, 0.5, 0.375, 0.375, 0.25, 0.4063, 0.25, 0.4063, 0.375, 0.375, 0.375, 0.375, 0.75, 0.4063, 0.75, 0.4063, 0.875, 0.375, 0.875, 0.375, 0.0, 0.4063, 0.0, 0.4063, 0.125, 0.375, 0.125, 0.375, 0.5, 0.4063, 0.5, 0.4063, 0.625, 0.375, 0.625, 0.375, 0.875, 0.4063, 0.875, 0.4063, 1.0, 0.375, 1.0, 0.375, 0.625, 0.4063, 0.625, 0.4063, 0.75, 0.375, 0.75, 0.375, 0.375, 0.4063, 0.375, 0.4063, 0.5, 0.375, 0.5, 0.375, 0.125, 0.4063, 0.125, 0.4063, 0.25, 0.375, 0.25, 0.4375, 0.125, 0.4688, 0.125, 0.4688, 0.25, 0.4375, 0.25, 0.4375, 0.375, 0.4688, 0.375, 0.4688, 0.5, 0.4375, 0.5, 0.4375, 0.625, 0.4688, 0.625, 0.4688, 0.75, 0.4375, 0.75, 0.4375, 0.875, 0.4688, 0.875, 0.4688, 1.0, 0.4375, 1.0, 0.4375, 0.5, 0.4688, 0.5, 0.4688, 0.625, 0.4375, 0.625, 0.4375, 0.0, 0.4688, 0.0, 0.4688, 0.125, 0.4375, 0.125, 0.4375, 0.75, 0.4688, 0.75, 0.4688, 0.875, 0.4375, 0.875, 0.4375, 0.25, 0.4688, 0.25, 0.4688, 0.375, 0.4375, 0.375, 0.1818, 0.0, 0.2273, 0.07873, 0.1364, 0.07873, 0.2727, 0.1575, 0.3182, 0.07873, 0.3636, 0.1575, 0.9091, 0.0, 0.9545, 0.07873, 0.8636, 0.07873, 0.7273, 0.0, 0.7727, 0.07873, 0.6818, 0.07873, 0.5455, 0.0, 0.5909, 0.07873, 0.5, 0.07873, 0.2727, 0.1575, 0.3636, 0.1575, 0.3182, 0.2362, 0.09091, 0.1575, 0.1818, 0.1575, 0.1364, 0.2362, 0.8182, 0.1575, 0.9091, 0.1575, 0.8636, 0.2362, 0.6364, 0.1575, 0.7273, 0.1575, 0.6818, 0.2362, 0.4545, 0.1575, 0.5455, 0.1575, 0.5, 0.2362, 0.2727, 0.1575, 0.3182, 0.2362, 0.2273, 0.2362, 0.09091, 0.1575, 0.1364, 0.2362, 0.04546, 0.2362, 0.8182, 0.1575, 0.8636, 0.2362, 0.7727, 0.2362, 0.6364, 0.1575, 0.6818, 0.2362, 0.5909, 0.2362, 0.4545, 0.1575, 0.5, 0.2362, 0.4091, 0.2362, 0.1818, 0.3149, 0.2727, 0.3149, 0.2273, 0.3937, 0.0, 0.3149, 0.09091, 0.3149, 0.04546, 0.3937, 0.7273, 0.3149, 0.8182, 0.3149, 0.7727, 0.3937, 0.5455, 0.3149, 0.6364, 0.3149, 0.5909, 0.3937, 0.3636, 0.3149, 0.4545, 0.3149, 0.4091, 0.3937, 0.4091, 0.3937, 0.5, 0.3937, 0.4545, 0.4724, 0.4091, 0.3937, 0.4545, 0.3149, 0.5, 0.3937, 0.4545, 0.3149, 0.5455, 0.3149, 0.5, 0.3937, 0.5909, 0.3937, 0.6818, 0.3937, 0.6364, 0.4724, 0.5909, 0.3937, 0.6364, 0.3149, 0.6818, 0.3937, 0.6364, 0.3149, 0.7273, 0.3149, 0.6818, 0.3937, 0.7727, 0.3937, 0.8636, 0.3937, 0.8182, 0.4724, 0.7727, 0.3937, 0.8182, 0.3149, 0.8636, 0.3937, 0.8182, 0.3149, 0.9091, 0.3149, 0.8636, 0.3937, 0.04546, 0.3937, 0.1364, 0.3937, 0.09091, 0.4724, 0.04546, 0.3937, 0.09091, 0.3149, 0.1364, 0.3937, 0.09091, 0.3149, 0.1818, 0.3149, 0.1364, 0.3937, 0.2273, 0.3937, 0.3182, 0.3937, 0.2727, 0.4724, 0.2273, 0.3937, 0.2727, 0.3149, 0.3182, 0.3937, 0.2727, 0.3149, 0.3636, 0.3149, 0.3182, 0.3937, 0.4091, 0.2362, 0.4545, 0.3149, 0.3636, 0.3149, 0.4091, 0.2362, 0.5, 0.2362, 0.4545, 0.3149, 0.5, 0.2362, 0.5455, 0.3149, 0.4545, 0.3149, 0.5909, 0.2362, 0.6364, 0.3149, 0.5455, 0.3149, 0.5909, 0.2362, 0.6818, 0.2362, 0.6364, 0.3149, 0.6818, 0.2362, 0.7273, 0.3149, 0.6364, 0.3149, 0.7727, 0.2362, 0.8182, 0.3149, 0.7273, 0.3149, 0.7727, 0.2362, 0.8636, 0.2362, 0.8182, 0.3149, 0.8636, 0.2362, 0.9091, 0.3149, 0.8182, 0.3149, 0.04546, 0.2362, 0.09091, 0.3149, 0.0, 0.3149, 0.04546, 0.2362, 0.1364, 0.2362, 0.09091, 0.3149, 0.1364, 0.2362, 0.1818, 0.3149, 0.09091, 0.3149, 0.2273, 0.2362, 0.2727, 0.3149, 0.1818, 0.3149, 0.2273, 0.2362, 0.3182, 0.2362, 0.2727, 0.3149, 0.3182, 0.2362, 0.3636, 0.3149, 0.2727, 0.3149, 0.5, 0.2362, 0.5909, 0.2362, 0.5455, 0.3149, 0.5, 0.2362, 0.5455, 0.1575, 0.5909, 0.2362, 0.5455, 0.1575, 0.6364, 0.1575, 0.5909, 0.2362, 0.6818, 0.2362, 0.7727, 0.2362, 0.7273, 0.3149, 0.6818, 0.2362, 0.7273, 0.1575, 0.7727, 0.2362, 0.7273, 0.1575, 0.8182, 0.1575, 0.7727, 0.2362, 0.8636, 0.2362, 0.9545, 0.2362, 0.9091, 0.3149, 0.8636, 0.2362, 0.9091, 0.1575, 0.9545, 0.2362, 0.9091, 0.1575, 1.0, 0.1575, 0.9545, 0.2362, 0.1364, 0.2362, 0.2273, 0.2362, 0.1818, 0.3149, 0.1364, 0.2362, 0.1818, 0.1575, 0.2273, 0.2362, 0.1818, 0.1575, 0.2727, 0.1575, 0.2273, 0.2362, 0.3182, 0.2362, 0.4091, 0.2362, 0.3636, 0.3149, 0.3182, 0.2362, 0.3636, 0.1575, 0.4091, 0.2362, 0.3636, 0.1575, 0.4545, 0.1575, 0.4091, 0.2362, 0.5, 0.07873, 0.5455, 0.1575, 0.4545, 0.1575, 0.5, 0.07873, 0.5909, 0.07873, 0.5455, 0.1575, 0.5909, 0.07873, 0.6364, 0.1575, 0.5455, 0.1575, 0.6818, 0.07873, 0.7273, 0.1575, 0.6364, 0.1575, 0.6818, 0.07873, 0.7727, 0.07873, 0.7273, 0.1575, 0.7727, 0.07873, 0.8182, 0.1575, 0.7273, 0.1575, 0.8636, 0.07873, 0.9091, 0.1575, 0.8182, 0.1575, 0.8636, 0.07873, 0.9545, 0.07873, 0.9091, 0.1575, 0.9545, 0.07873, 1.0, 0.1575, 0.9091, 0.1575, 0.3636, 0.1575, 0.4091, 0.07873, 0.4545, 0.1575, 0.3636, 0.1575, 0.3182, 0.07873, 0.4091, 0.07873, 0.3182, 0.07873, 0.3636, 0.0, 0.4091, 0.07873, 0.1364, 0.07873, 0.1818, 0.1575, 0.09091, 0.1575, 0.1364, 0.07873, 0.2273, 0.07873, 0.1818, 0.1575, 0.2273, 0.07873, 0.2727, 0.1575, 0.1818, 0.1575, 0.5938, 0.125, 0.625, 0.125, 0.625, 0.25, 0.5938, 0.25, 0.5938, 0.375, 0.625, 0.375, 0.625, 0.5, 0.5938, 0.5, 0.5938, 0.625, 0.625, 0.625, 0.625, 0.75, 0.5938, 0.75, 0.5938, 0.875, 0.625, 0.875, 0.625, 1.0, 0.5938, 1.0, 0.25, 0.625, 0.375, 0.625, 0.375, 0.75, 0.25, 0.75, 0.75, 0.625, 0.875, 0.625, 0.875, 0.75, 0.75, 0.75, 0.75, 0.5, 0.875, 0.5, 0.875, 0.625, 0.75, 0.625, 0.25, 0.5, 0.375, 0.5, 0.375, 0.625, 0.25, 0.625, 0.5938, 0.5, 0.625, 0.5, 0.625, 0.625, 0.5938, 0.625, 0.5938, 0.0, 0.625, 0.0, 0.625, 0.125, 0.5938, 0.125, 0.125, 0.5, 0.25, 0.5, 0.25, 0.625, 0.125, 0.625, 0.625, 0.5, 0.75, 0.5, 0.75, 0.625, 0.625, 0.625, 0.625, 0.625, 0.75, 0.625, 0.75, 0.75, 0.625, 0.75, 0.125, 0.625, 0.25, 0.625, 0.25, 0.75, 0.125, 0.75, 0.5938, 0.75, 0.625, 0.75, 0.625, 0.875, 0.5938, 0.875, 0.5938, 0.25, 0.625, 0.25, 0.625, 0.375, 0.5938, 0.375, 0.4688, 0.25, 0.5, 0.25, 0.5, 0.375, 0.4688, 0.375, 0.4688, 0.75, 0.5, 0.75, 0.5, 0.875, 0.4688, 0.875, 0.4688, 0.0, 0.5, 0.0, 0.5, 0.125, 0.4688, 0.125, 0.4688, 0.5, 0.5, 0.5, 0.5, 0.625, 0.4688, 0.625, 0.4688, 0.875, 0.5, 0.875, 0.5, 1.0, 0.4688, 1.0, 0.4688, 0.625, 0.5, 0.625, 0.5, 0.75, 0.4688, 0.75, 0.4688, 0.375, 0.5, 0.375, 0.5, 0.5, 0.4688, 0.5, 0.4688, 0.125, 0.5, 0.125, 0.5, 0.25, 0.4688, 0.25, 0.4063, 0.125, 0.4375, 0.125, 0.4375, 0.25, 0.4063, 0.25, 0.4063, 0.375, 0.4375, 0.375, 0.4375, 0.5, 0.4063, 0.5, 0.4063, 0.625, 0.4375, 0.625, 0.4375, 0.75, 0.4063, 0.75, 0.4063, 0.875, 0.4375, 0.875, 0.4375, 1.0, 0.4063, 1.0, 0.4063, 0.5, 0.4375, 0.5, 0.4375, 0.625, 0.4063, 0.625, 0.4063, 0.0, 0.4375, 0.0, 0.4375, 0.125, 0.4063, 0.125, 0.4063, 0.75, 0.4375, 0.75, 0.4375, 0.875, 0.4063, 0.875, 0.4063, 0.25, 0.4375, 0.25, 0.4375, 0.375, 0.4063, 0.375, 0.5313, 0.25, 0.5625, 0.25, 0.5625, 0.375, 0.5313, 0.375, 0.5313, 0.75, 0.5625, 0.75, 0.5625, 0.875, 0.5313, 0.875, 0.5313, 0.0, 0.5625, 0.0, 0.5625, 0.125, 0.5313, 0.125, 0.5313, 0.5, 0.5625, 0.5, 0.5625, 0.625, 0.5313, 0.625, 0.5313, 0.875, 0.5625, 0.875, 0.5625, 1.0, 0.5313, 1.0, 0.5313, 0.625, 0.5625, 0.625, 0.5625, 0.75, 0.5313, 0.75, 0.5313, 0.375, 0.5625, 0.375, 0.5625, 0.5, 0.5313, 0.5, 0.5313, 0.125, 0.5625, 0.125, 0.5625, 0.25, 0.5313, 0.25, 0.5625, 0.25, 0.5938, 0.25, 0.5938, 0.375, 0.5625, 0.375, 0.5625, 0.75, 0.5938, 0.75, 0.5938, 0.875, 0.5625, 0.875, 0.5625, 0.0, 0.5938, 0.0, 0.5938, 0.125, 0.5625, 0.125, 0.5625, 0.5, 0.5938, 0.5, 0.5938, 0.625, 0.5625, 0.625, 0.5625, 0.875, 0.5938, 0.875, 0.5938, 1.0, 0.5625, 1.0, 0.5625, 0.625, 0.5938, 0.625, 0.5938, 0.75, 0.5625, 0.75, 0.5625, 0.375, 0.5938, 0.375, 0.5938, 0.5, 0.5625, 0.5, 0.5625, 0.125, 0.5938, 0.125, 0.5938, 0.25, 0.5625, 0.25, 0.5, 0.125, 0.5313, 0.125, 0.5313, 0.25, 0.5, 0.25, 0.5, 0.375, 0.5313, 0.375, 0.5313, 0.5, 0.5, 0.5, 0.5, 0.625, 0.5313, 0.625, 0.5313, 0.75, 0.5, 0.75, 0.5, 0.875, 0.5313, 0.875, 0.5313, 1.0, 0.5, 1.0, 0.5, 0.5, 0.5313, 0.5, 0.5313, 0.625, 0.5, 0.625, 0.5, 0.0, 0.5313, 0.0, 0.5313, 0.125, 0.5, 0.125, 0.5, 0.75, 0.5313, 0.75, 0.5313, 0.875, 0.5, 0.875, 0.5, 0.25, 0.5313, 0.25, 0.5313, 0.375, 0.5, 0.375, 0.375, 0.25, 0.4063, 0.25, 0.4063, 0.375, 0.375, 0.375, 0.375, 0.75, 0.4063, 0.75, 0.4063, 0.875, 0.375, 0.875, 0.375, 0.0, 0.4063, 0.0, 0.4063, 0.125, 0.375, 0.125, 0.375, 0.5, 0.4063, 0.5, 0.4063, 0.625, 0.375, 0.625, 0.375, 0.875, 0.4063, 0.875, 0.4063, 1.0, 0.375, 1.0, 0.375, 0.625, 0.4063, 0.625, 0.4063, 0.75, 0.375, 0.75, 0.375, 0.375, 0.4063, 0.375, 0.4063, 0.5, 0.375, 0.5, 0.375, 0.125, 0.4063, 0.125, 0.4063, 0.25, 0.375, 0.25, 0.4375, 0.125, 0.4688, 0.125, 0.4688, 0.25, 0.4375, 0.25, 0.4375, 0.375, 0.4688, 0.375, 0.4688, 0.5, 0.4375, 0.5, 0.4375, 0.625, 0.4688, 0.625, 0.4688, 0.75, 0.4375, 0.75, 0.4375, 0.875, 0.4688, 0.875, 0.4688, 1.0, 0.4375, 1.0, 0.4375, 0.5, 0.4688, 0.5, 0.4688, 0.625, 0.4375, 0.625, 0.4375, 0.0, 0.4688, 0.0, 0.4688, 0.125, 0.4375, 0.125, 0.4375, 0.75, 0.4688, 0.75, 0.4688, 0.875, 0.4375, 0.875, 0.4375, 0.25, 0.4688, 0.25, 0.4688, 0.375, 0.4375, 0.375])
me_icosphere.materials.append(mat_fluff)
me_icosphere.materials.append(mat_stem)
me_icosphere.materials.append(mat_flower)
me_icosphere.update()

# ---- objects
ob_icosphere = bpy.data.objects.new('Icosphere', me_icosphere)

# ---- transforms, parenting, visibility, modifiers, constraints
ob_icosphere.location = (-0.02169, 0.3017, 2.694)
ob_icosphere.scale = (0.3276, 0.3276, 0.3276)

# ---- collection membership
col_collection.objects.link(ob_icosphere)

# ---- scene / render settings (as saved in the file)
scene.frame_start = 1; scene.frame_end = 250; scene.frame_set(1)
scene.render.engine = 'BLENDER_EEVEE_NEXT'
bpy.context.view_layer.update()

# ---- added for rendering (the .blend has no active camera and no usable light): camera, sun
cam_auto = bpy.data.cameras.new('AutoCamera')
cam_auto.lens = 50.0
cam_auto.sensor_width = 36.0
cam_auto.clip_end = 1000.0
ob_auto_camera = bpy.data.objects.new('AutoCamera', cam_auto)
scene.collection.objects.link(ob_auto_camera)
ob_auto_camera.location = (3.62428, -4.14768, 4.19317)
ob_auto_camera.rotation_euler = (1.09748, -7.21219e-08, 0.694738)
scene.camera = ob_auto_camera
light_auto_sun = bpy.data.lights.new('AutoSun', 'SUN')
light_auto_sun.energy = 3.0
light_auto_sun.angle = 0.0523599
ob_auto_sun = bpy.data.objects.new('AutoSun', light_auto_sun)
scene.collection.objects.link(ob_auto_sun)
ob_auto_sun.rotation_euler = (0.872665, 0.174533, 0.523599)
bpy.context.view_layer.update()
